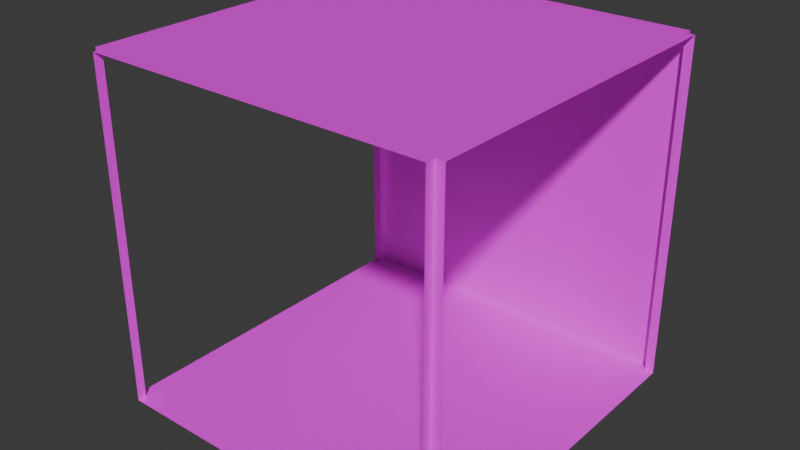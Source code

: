 # Source: TJunction.blend  (saved by Blender 4.5.90; exported with 4.5.12 LTS)
import bpy
from mathutils import Matrix  # noqa: F401  (used for matrix-valued properties, if any)

bpy.ops.wm.read_factory_settings(use_empty=True)
scene = bpy.context.scene
scene.name = 'Scene'

# ---- collections
col_collection = bpy.data.collections.new('Collection'); scene.collection.children.link(col_collection)

# ---- images (referenced by path relative to the original .blend; pixels are not part of the script)
import os
ASSET_DIR = os.environ.get("B2B_ASSET_DIR", "")  # directory of the original .blend (textures are referenced by path, not embedded)
HERE = os.path.dirname(os.path.abspath(__file__))  # packed textures are extracted next to this script under _unpacked/

def load_image(name, relpath, width, height, colorspace="sRGB"):
    """Load a texture the original file referenced (path relative to the .blend, or extracted next to this script)."""
    p = next((c for c in (os.path.join(HERE, relpath), os.path.join(ASSET_DIR, relpath)) if relpath and os.path.exists(c)), "")
    if p:
        img = bpy.data.images.load(p, check_existing=True)
        img.name = name
    else:  # same state as the original file: an image datablock whose file is absent (Cycles renders it pink)
        img = bpy.data.images.new(name, width, height)
        img.source = "FILE"
        img.filepath = "//" + (relpath or name)
    img.colorspace_settings.name = colorspace
    return img
img_istockphoto_533964623_612x612_jpg_003 = load_image('istockphoto-533964623-612x612.jpg.003', 'istockphoto-533964623-612x612.jpg', 1024, 1024, 'sRGB')

# ---- materials (node trees are filled in below, after node groups)
mat_material_003 = bpy.data.materials.new('Material.003')

# ---- material node trees
mat_material_003.use_nodes = True; mat_material_003.node_tree.nodes.clear()
_N = mat_material_003.node_tree.nodes; _L = mat_material_003.node_tree.links
n0 = _N.new('ShaderNodeBsdfPrincipled'); n0.name = 'Principled BSDF'; n0.location = (-200, 100)
n1 = _N.new('ShaderNodeOutputMaterial'); n1.name = 'Material Output'; n1.location = (200, 100)
n2 = _N.new('ShaderNodeTexImage'); n2.name = 'Image Texture'; n2.location = (-490, 80)
n2.image = img_istockphoto_533964623_612x612_jpg_003
_L.new(n0.outputs[0], n1.inputs[0])
_L.new(n2.outputs[0], n0.inputs[0])
n1.is_active_output = True

# ---- world
world_world = bpy.data.worlds.new('World'); scene.world = world_world
world_world.use_nodes = True; world_world.node_tree.nodes.clear()
_N = world_world.node_tree.nodes; _L = world_world.node_tree.links
n0 = _N.new('ShaderNodeOutputWorld'); n0.name = 'World Output'; n0.location = (200, 100)
n1 = _N.new('ShaderNodeBackground'); n1.name = 'Background'; n1.location = (-200, 100)
n1.inputs[0].default_value = (0.05088, 0.05088, 0.05088, 1.0)
_L.new(n1.outputs[0], n0.inputs[0])
n0.is_active_output = True
world_world.color = (0.05088, 0.05088, 0.05088)
world_world.sun_shadow_jitter_overblur = 0.0

# ---- meshes
me_cube_013 = bpy.data.meshes.new('Cube.013')
me_cube_013.from_pydata([(-0.475, -0.475, 0.25), (-0.475, 0.475, 0.25), (0.475, -0.475, 0.25), (0.475, 0.475, 0.25), (-0.475, 0.475, 9.75), (0.475, 0.475, 9.75), (0.475, -0.475, 9.75), (-0.475, -0.475, 9.75), (-0.475, -0.5, 0.25), (0.475, -0.5, 0.25), (0.475, -0.5, 9.75), (-0.475, -0.5, 9.75), (0.5, -0.475, 0.25), (0.5, 0.475, 0.25), (0.5, 0.475, 9.75), (0.5, -0.475, 9.75), (-0.475, 0.5, 0.25), (0.475, 0.5, 0.25), (-0.475, 0.5, 9.75), (0.475, 0.5, 9.75), (-0.5, -0.475, 0.25), (-0.5, 0.475, 0.25), (-0.5, 0.475, 9.75), (-0.5, -0.475, 9.75)], [], [(7, 4, 5, 6), (2, 3, 1, 0), (2, 0, 8, 9), (6, 2, 9, 10), (7, 6, 10, 11), (7, 11, 8, 0), (2, 6, 15, 12), (6, 5, 14, 15), (3, 2, 12, 13), (5, 3, 13, 14), (4, 1, 16, 18), (1, 3, 17, 16), (3, 5, 19, 17), (5, 4, 18, 19), (4, 7, 23, 22), (1, 4, 22, 21), (0, 20, 23, 7), (0, 1, 21, 20), (17, 19, 18, 16)])
_uv = me_cube_013.uv_layers.new(name='UVMap')
_uv.uv.foreach_set('vector', [0.2333, 0.15, 0.2778, 0.15, 0.2778, 0.3, 0.2333, 0.3, 0.2333, 6.854e-09, 0.2778, 1.44e-08, 0.2778, 0.15, 0.2844, 1.0, 0.2333, 6.854e-09, 0.2844, 1.0, 0.2844, 1.0, 0.2333, 6.854e-09, 0.0, 0.0, 0.0, 0.0, 0.0, 0.0, 0.0, 0.0, 0.2333, 0.15, 0.2333, 0.3, 0.2333, 0.3, 0.2333, 0.15, 0.0, 0.0, 0.0, 0.0, 0.0, 0.0, 0.0, 0.0, 0.0, 0.0, 0.0, 0.0, 0.0, 0.0, 0.0, 0.0, 0.2333, 0.3, 0.2778, 0.3, 0.2778, 0.3, 0.2333, 0.3, 0.2778, 1.44e-08, 0.2333, 6.854e-09, 0.2333, 6.854e-09, 0.2778, 1.44e-08, 0.0, 0.0, 0.0, 0.0, 0.0, 0.0, 0.0, 0.0, 0.0, 0.0, 0.0, 0.0, 0.0, 0.0, 0.0, 0.0, 0.2778, 0.15, 0.2778, 1.44e-08, 0.2778, 1.44e-08, 0.2778, 0.15, 0.0, 0.0, 0.0, 0.0, 0.0, 0.0, 0.0, 0.0, 0.2778, 0.3, 0.2778, 0.15, 0.2778, 0.15, 0.2778, 0.3, 0.2778, 0.15, 0.2333, 0.15, 0.2333, 0.15, 0.2778, 0.15, 0.0, 0.0, 0.0, 0.0, 0.0, 0.0, 0.0, 0.0, 0.0, 0.0, 0.0, 0.0, 0.0, 0.0, 0.0, 0.0, 0.2844, 1.0, 0.2778, 0.15, 0.2778, 0.15, 0.2844, 1.0, 0.0, 0.0, 0.0, 0.0, 0.2778, 0.15, 0.0, 0.0])
me_cube_013.materials.append(mat_material_003)
me_cube_013.update()

# ---- objects
ob_cube_004 = bpy.data.objects.new('Cube.004', me_cube_013)

# ---- transforms, parenting, visibility, modifiers, constraints
ob_cube_004.location = (0.0, 0.0, 0.0)
ob_cube_004.scale = (2.0, 2.0, 0.2)

# ---- collection membership
col_collection.objects.link(ob_cube_004)

# ---- scene / render settings (as saved in the file)
scene.frame_start = 1; scene.frame_end = 250; scene.frame_set(2)
scene.render.engine = 'BLENDER_EEVEE_NEXT'
bpy.context.view_layer.update()

# ---- added for rendering (the .blend has no active camera and no usable light): camera, sun
cam_auto = bpy.data.cameras.new('AutoCamera')
cam_auto.lens = 50.0
cam_auto.sensor_width = 36.0
cam_auto.clip_end = 1000.0
ob_auto_camera = bpy.data.objects.new('AutoCamera', cam_auto)
scene.collection.objects.link(ob_auto_camera)
ob_auto_camera.location = (3.15256, -3.78307, 3.52205)
ob_auto_camera.rotation_euler = (1.09748, -7.21219e-08, 0.694738)
scene.camera = ob_auto_camera
light_auto_sun = bpy.data.lights.new('AutoSun', 'SUN')
light_auto_sun.energy = 3.0
light_auto_sun.angle = 0.0523599
ob_auto_sun = bpy.data.objects.new('AutoSun', light_auto_sun)
scene.collection.objects.link(ob_auto_sun)
ob_auto_sun.rotation_euler = (0.872665, 0.174533, 0.523599)
bpy.context.view_layer.update()
